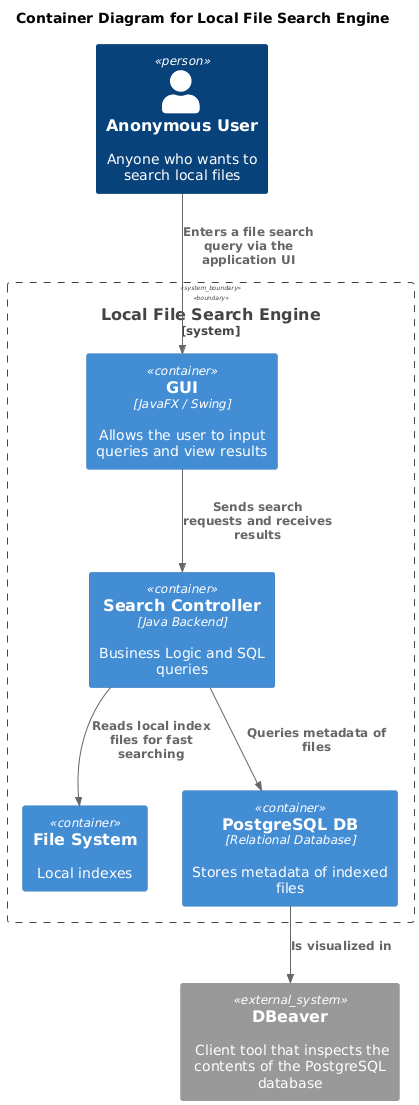

The diagram above was rendered by PlantUML. Its source (embedded in the PNG):
@startuml
!includeurl https://raw.githubusercontent.com/plantuml-stdlib/C4-PlantUML/master/C4_Container.puml

title Container Diagram for Local File Search Engine

' PERSON
Person(user, "Anonymous User", "Anyone who wants to search local files")

' SYSTEM
System_Boundary(system, "Local File Search Engine") {

  Container(gui, "GUI", "JavaFX / Swing", "Allows the user to input queries and view results")
  Container(searchController, "Search Controller", "Java Backend", "Business Logic and SQL queries")
  Container(fileSystem, "File System", , "Local indexes")
  Container(db, "PostgreSQL DB", "Relational Database", "Stores metadata of indexed files")

}

' External System
System_Ext(dbeaver, "DBeaver", " Client tool that inspects the contents of the PostgreSQL database")


' RELATIONSHIPS
Rel(user, gui, "Enters a file search query via the application UI")
Rel(gui, searchController, "Sends search requests and receives results")
Rel(searchController, fileSystem, "Reads local index files for fast searching")
Rel(searchController, db, "Queries metadata of files")
Rel(db, dbeaver, "Is visualized in")
@enduml